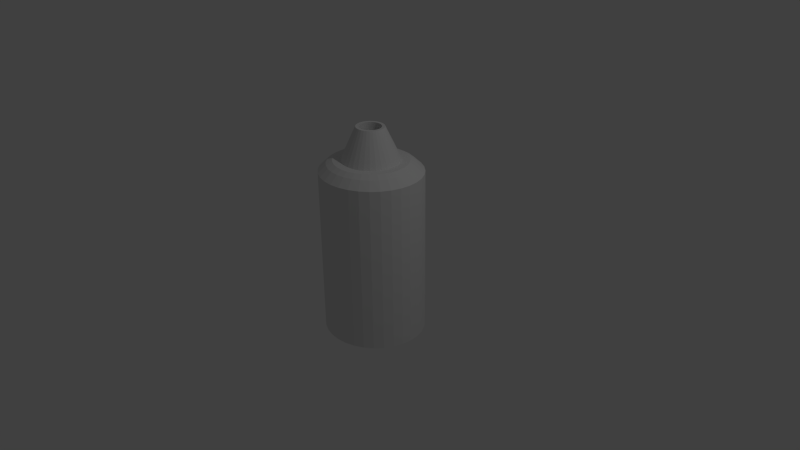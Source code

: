 # Source: airgun.blend  (saved by Blender 2.71.0; exported with 4.5.12 LTS)
import bpy
from mathutils import Matrix  # noqa: F401  (used for matrix-valued properties, if any)

bpy.ops.wm.read_factory_settings(use_empty=True)
scene = bpy.context.scene
scene.name = 'Scene'

# ---- collections
col_collection_1 = bpy.data.collections.new('Collection 1'); scene.collection.children.link(col_collection_1)

# ---- world
world_world = bpy.data.worlds.new('World'); scene.world = world_world
world_world.color = (0.05088, 0.05088, 0.05088)
world_world.use_sun_shadow = False
world_world.sun_shadow_jitter_overblur = 0.0
world_world.cycles.sampling_method = 'MANUAL'
world_world.cycles.sample_map_resolution = 256

# ---- cameras
cam_camera = bpy.data.cameras.new('Camera')
cam_camera.clip_end = 100.0
cam_camera.lens = 35.0
cam_camera.sensor_width = 32.0
cam_camera.sensor_height = 18.0
cam_camera.ortho_scale = 7.314
cam_camera.dof.focus_distance = 0.0
cam_camera.dof.aperture_fstop = 128.0

# ---- lights
light_lamp = bpy.data.lights.new('Lamp', 'POINT')
light_lamp.transmission_factor = 0.0
light_lamp.cutoff_distance = 30.0
light_lamp.energy = 100.0
light_lamp.shadow_buffer_clip_start = 1.001
light_lamp.shadow_soft_size = 0.1
light_lamp.shadow_maximum_resolution = 0.006
light_lamp.use_absolute_resolution = True
light_lamp.cycles.use_multiple_importance_sampling = False

# ---- meshes
me_cylinder = bpy.data.meshes.new('Cylinder')
me_cylinder.from_pydata([(2.071e-08, 0.6484, -1.0), (2.071e-08, 0.6484, 1.173), (0.1324, 0.6359, -1.0), (0.1324, 0.6359, 1.173), (0.2596, 0.599, -1.0), (0.2596, 0.599, 1.173), (0.3769, 0.5391, -1.0), (0.3769, 0.5391, 1.173), (0.4798, 0.4585, -1.0), (0.4798, 0.4585, 1.173), (0.5641, 0.3602, -1.0), (0.5641, 0.3602, 1.173), (0.6268, 0.2481, -1.0), (0.6268, 0.2481, 1.173), (0.6654, 0.1265, -1.0), (0.6654, 0.1265, 1.173), (0.6785, 1.307e-07, -1.0), (0.6785, 1.307e-07, 1.173), (0.6654, -0.1265, -1.0), (0.6654, -0.1265, 1.173), (0.6268, -0.2481, -1.0), (0.6268, -0.2481, 1.173), (0.5641, -0.3602, -1.0), (0.5641, -0.3602, 1.173), (0.4798, -0.4585, -1.0), (0.4798, -0.4585, 1.173), (0.3769, -0.5391, -1.0), (0.3769, -0.5391, 1.173), (0.2596, -0.599, -1.0), (0.2596, -0.599, 1.173), (0.1324, -0.6359, -1.0), (0.1324, -0.6359, 1.173), (-2.004e-07, -0.6484, -1.0), (-2.004e-07, -0.6484, 1.173), (-0.1324, -0.6359, -1.0), (-0.1324, -0.6359, 1.173), (-0.2596, -0.599, -1.0), (-0.2596, -0.599, 1.173), (-0.3769, -0.5391, -1.0), (-0.3769, -0.5391, 1.173), (-0.4798, -0.4585, -1.0), (-0.4798, -0.4585, 1.173), (-0.5641, -0.3602, -1.0), (-0.5641, -0.3602, 1.173), (-0.6268, -0.2481, -1.0), (-0.6268, -0.2481, 1.173), (-0.6654, -0.1265, -1.0), (-0.6654, -0.1265, 1.173), (-0.6785, 7.078e-07, -1.0), (-0.6785, 7.078e-07, 1.173), (-0.6654, 0.1265, -1.0), (-0.6654, 0.1265, 1.173), (-0.6268, 0.2481, -1.0), (-0.6268, 0.2481, 1.173), (-0.5641, 0.3602, -1.0), (-0.5641, 0.3602, 1.173), (-0.4798, 0.4585, -1.0), (-0.4798, 0.4585, 1.173), (-0.3769, 0.5391, -1.0), (-0.3769, 0.5391, 1.173), (-0.2596, 0.599, -1.0), (-0.2596, 0.599, 1.173), (-0.1324, 0.6359, -1.0), (-0.1324, 0.6359, 1.173), (0.1117, 0.5368, 1.271), (-1.968e-08, 0.5473, 1.271), (0.2192, 0.5056, 1.271), (0.3182, 0.455, 1.271), (0.405, 0.387, 1.271), (0.4762, 0.304, 1.271), (0.5291, 0.2094, 1.271), (0.5617, 0.1068, 1.271), (0.5727, 1.152e-07, 1.271), (0.5617, -0.1068, 1.271), (0.5291, -0.2094, 1.271), (0.4762, -0.304, 1.271), (0.405, -0.387, 1.271), (0.3182, -0.455, 1.271), (0.2192, -0.5056, 1.271), (0.1117, -0.5368, 1.271), (-1.679e-07, -0.5473, 1.271), (-0.1117, -0.5368, 1.271), (-0.2192, -0.5056, 1.271), (-0.3182, -0.455, 1.271), (-0.405, -0.387, 1.271), (-0.4762, -0.304, 1.271), (-0.5291, -0.2094, 1.271), (-0.5617, -0.1068, 1.271), (-0.5727, 6.155e-07, 1.271), (-0.5617, 0.1068, 1.271), (-0.5291, 0.2094, 1.271), (-0.4762, 0.304, 1.271), (-0.405, 0.387, 1.271), (-0.3182, 0.455, 1.271), (-0.2192, 0.5056, 1.271), (-0.1117, 0.5368, 1.271), (0.09584, 0.4604, 1.314), (-5.84e-08, 0.4694, 1.314), (0.188, 0.4337, 1.314), (0.2729, 0.3903, 1.314), (0.3474, 0.3319, 1.314), (0.4085, 0.2608, 1.314), (0.4539, 0.1796, 1.314), (0.4818, 0.09158, 1.314), (0.4913, 1.024e-07, 1.314), (0.4818, -0.09158, 1.314), (0.4539, -0.1796, 1.314), (0.4085, -0.2608, 1.314), (0.3474, -0.3319, 1.314), (0.2729, -0.3903, 1.314), (0.188, -0.4337, 1.314), (0.09584, -0.4604, 1.314), (-1.377e-07, -0.4694, 1.314), (-0.09584, -0.4604, 1.314), (-0.188, -0.4337, 1.314), (-0.2729, -0.3903, 1.314), (-0.3474, -0.3319, 1.314), (-0.4085, -0.2608, 1.314), (-0.4539, -0.1796, 1.314), (-0.4818, -0.09158, 1.314), (-0.4913, 5.441e-07, 1.314), (-0.4818, 0.09158, 1.314), (-0.4539, 0.1796, 1.314), (-0.4085, 0.2608, 1.314), (-0.3474, 0.3319, 1.314), (-0.2729, 0.3903, 1.314), (-0.188, 0.4337, 1.314), (-0.09584, 0.4604, 1.314), (0.07565, 0.3634, 1.314), (-9.443e-08, 0.3705, 1.314), (0.1484, 0.3423, 1.314), (0.2154, 0.3081, 1.314), (0.2742, 0.262, 1.314), (0.3224, 0.2059, 1.314), (0.3582, 0.1418, 1.314), (0.3803, 0.07229, 1.314), (0.3878, 8.424e-08, 1.314), (0.3803, -0.07229, 1.314), (0.3582, -0.1418, 1.314), (0.3224, -0.2059, 1.314), (0.2742, -0.262, 1.314), (0.2154, -0.3081, 1.314), (0.1484, -0.3423, 1.314), (0.07565, -0.3634, 1.314), (-9.2e-08, -0.3705, 1.314), (-0.07565, -0.3634, 1.314), (-0.1484, -0.3423, 1.314), (-0.2154, -0.3081, 1.314), (-0.2742, -0.262, 1.314), (-0.3224, -0.2059, 1.314), (-0.3582, -0.1418, 1.314), (-0.3803, -0.07229, 1.314), (-0.3878, 4.59e-07, 1.314), (-0.3803, 0.07229, 1.314), (-0.3582, 0.1418, 1.314), (-0.3224, 0.2059, 1.314), (-0.2742, 0.262, 1.314), (-0.2154, 0.3081, 1.314), (-0.1484, 0.3423, 1.314), (-0.07565, 0.3634, 1.314), (0.03629, 0.1743, 1.741), (-3.72e-08, 0.1778, 1.741), (-0.03629, 0.1743, 1.741), (-0.07119, 0.1642, 1.741), (-0.1033, 0.1478, 1.741), (-0.1315, 0.1257, 1.741), (-0.1547, 0.09876, 1.741), (-0.1719, 0.06803, 1.741), (-0.1824, 0.03468, 1.741), (-0.186, 3.256e-07, 1.741), (-0.1824, -0.03468, 1.741), (-0.1719, -0.06803, 1.741), (-0.1547, -0.09876, 1.741), (-0.1315, -0.1257, 1.741), (-0.1033, -0.1478, 1.741), (-0.07119, -0.1642, 1.741), (-0.03629, -0.1743, 1.741), (-3.603e-08, -0.1778, 1.741), (0.03629, -0.1743, 1.741), (0.07119, -0.1642, 1.741), (0.1033, -0.1478, 1.741), (0.1315, -0.1257, 1.741), (0.1547, -0.09876, 1.741), (0.1719, -0.06803, 1.741), (0.1824, -0.03468, 1.741), (0.186, 1.458e-07, 1.741), (0.1824, 0.03468, 1.741), (0.1719, 0.06803, 1.741), (0.1547, 0.09876, 1.741), (0.1315, 0.1257, 1.741), (0.1033, 0.1478, 1.741), (0.07119, 0.1642, 1.741), (-4.686e-08, 0.1398, 1.741), (0.02855, 0.1372, 1.741), (-0.02855, 0.1372, 1.741), (-0.056, 0.1292, 1.741), (-0.0813, 0.1163, 1.741), (-0.1035, 0.09888, 1.741), (-0.1217, 0.07769, 1.741), (-0.1352, 0.05351, 1.741), (-0.1435, 0.02728, 1.741), (-0.1463, 2.928e-07, 1.741), (-0.1435, -0.02728, 1.741), (-0.1352, -0.05351, 1.741), (-0.1217, -0.07769, 1.741), (-0.1035, -0.09888, 1.741), (-0.0813, -0.1163, 1.741), (-0.056, -0.1292, 1.741), (-0.02855, -0.1372, 1.741), (-2.46e-08, -0.1398, 1.741), (0.02855, -0.1372, 1.741), (0.056, -0.1292, 1.741), (0.0813, -0.1163, 1.741), (0.1035, -0.09888, 1.741), (0.1217, -0.07769, 1.741), (0.1352, -0.05351, 1.741), (0.1435, -0.02728, 1.741), (0.1463, 1.368e-07, 1.741), (0.1435, 0.02728, 1.741), (0.1352, 0.05351, 1.741), (0.1217, 0.07769, 1.741), (0.1035, 0.09888, 1.741), (0.0813, 0.1163, 1.741), (0.056, 0.1292, 1.741), (0.02855, 0.1372, 1.354), (2.053e-08, 0.1398, 1.354), (-0.02855, 0.1372, 1.354), (-0.056, 0.1292, 1.354), (-0.0813, 0.1163, 1.354), (-0.1035, 0.09888, 1.354), (-0.1217, 0.07769, 1.354), (-0.1352, 0.05351, 1.354), (-0.1435, 0.02728, 1.354), (-0.1463, 2.928e-07, 1.354), (-0.1435, -0.02728, 1.354), (-0.1352, -0.05351, 1.354), (-0.1217, -0.07769, 1.354), (-0.1035, -0.09888, 1.354), (-0.0813, -0.1163, 1.354), (-0.056, -0.1292, 1.354), (-0.02855, -0.1372, 1.354), (4.279e-08, -0.1398, 1.354), (0.02855, -0.1372, 1.354), (0.056, -0.1292, 1.354), (0.0813, -0.1163, 1.354), (0.1035, -0.09888, 1.354), (0.1217, -0.07769, 1.354), (0.1352, -0.05351, 1.354), (0.1435, -0.02728, 1.354), (0.1463, 1.368e-07, 1.354), (0.1435, 0.02728, 1.354), (0.1352, 0.05351, 1.354), (0.1217, 0.07769, 1.354), (0.1035, 0.09888, 1.354), (0.0813, 0.1163, 1.354), (0.056, 0.1292, 1.354)], [], [(0, 1, 3, 2), (2, 3, 5, 4), (4, 5, 7, 6), (6, 7, 9, 8), (8, 9, 11, 10), (10, 11, 13, 12), (12, 13, 15, 14), (14, 15, 17, 16), (16, 17, 19, 18), (18, 19, 21, 20), (20, 21, 23, 22), (22, 23, 25, 24), (24, 25, 27, 26), (26, 27, 29, 28), (28, 29, 31, 30), (30, 31, 33, 32), (32, 33, 35, 34), (34, 35, 37, 36), (36, 37, 39, 38), (38, 39, 41, 40), (40, 41, 43, 42), (42, 43, 45, 44), (44, 45, 47, 46), (46, 47, 49, 48), (48, 49, 51, 50), (50, 51, 53, 52), (52, 53, 55, 54), (54, 55, 57, 56), (56, 57, 59, 58), (58, 59, 61, 60), (62, 63, 1, 0), (60, 61, 63, 62), (0, 2, 4, 6, 8, 10, 12, 14, 16, 18, 20, 22, 24, 26, 28, 30, 32, 34, 36, 38, 40, 42, 44, 46, 48, 50, 52, 54, 56, 58, 60, 62), (65, 64, 3, 1), (64, 66, 5, 3), (66, 67, 7, 5), (67, 68, 9, 7), (68, 69, 11, 9), (69, 70, 13, 11), (70, 71, 15, 13), (71, 72, 17, 15), (72, 73, 19, 17), (73, 74, 21, 19), (74, 75, 23, 21), (75, 76, 25, 23), (76, 77, 27, 25), (77, 78, 29, 27), (78, 79, 31, 29), (79, 80, 33, 31), (80, 81, 35, 33), (81, 82, 37, 35), (82, 83, 39, 37), (83, 84, 41, 39), (84, 85, 43, 41), (85, 86, 45, 43), (86, 87, 47, 45), (87, 88, 49, 47), (88, 89, 51, 49), (89, 90, 53, 51), (90, 91, 55, 53), (91, 92, 57, 55), (92, 93, 59, 57), (93, 94, 61, 59), (94, 95, 63, 61), (95, 65, 1, 63), (97, 96, 64, 65), (96, 98, 66, 64), (98, 99, 67, 66), (99, 100, 68, 67), (100, 101, 69, 68), (101, 102, 70, 69), (102, 103, 71, 70), (103, 104, 72, 71), (104, 105, 73, 72), (105, 106, 74, 73), (106, 107, 75, 74), (107, 108, 76, 75), (108, 109, 77, 76), (109, 110, 78, 77), (110, 111, 79, 78), (111, 112, 80, 79), (112, 113, 81, 80), (113, 114, 82, 81), (114, 115, 83, 82), (115, 116, 84, 83), (116, 117, 85, 84), (117, 118, 86, 85), (118, 119, 87, 86), (119, 120, 88, 87), (120, 121, 89, 88), (121, 122, 90, 89), (122, 123, 91, 90), (123, 124, 92, 91), (124, 125, 93, 92), (125, 126, 94, 93), (126, 127, 95, 94), (127, 97, 65, 95), (129, 128, 96, 97), (128, 130, 98, 96), (130, 131, 99, 98), (131, 132, 100, 99), (132, 133, 101, 100), (133, 134, 102, 101), (134, 135, 103, 102), (135, 136, 104, 103), (136, 137, 105, 104), (137, 138, 106, 105), (138, 139, 107, 106), (139, 140, 108, 107), (140, 141, 109, 108), (141, 142, 110, 109), (142, 143, 111, 110), (143, 144, 112, 111), (144, 145, 113, 112), (145, 146, 114, 113), (146, 147, 115, 114), (147, 148, 116, 115), (148, 149, 117, 116), (149, 150, 118, 117), (150, 151, 119, 118), (151, 152, 120, 119), (152, 153, 121, 120), (153, 154, 122, 121), (154, 155, 123, 122), (155, 156, 124, 123), (156, 157, 125, 124), (157, 158, 126, 125), (158, 159, 127, 126), (159, 129, 97, 127), (129, 161, 160, 128), (159, 162, 161, 129), (158, 163, 162, 159), (157, 164, 163, 158), (156, 165, 164, 157), (155, 166, 165, 156), (154, 167, 166, 155), (153, 168, 167, 154), (152, 169, 168, 153), (151, 170, 169, 152), (150, 171, 170, 151), (149, 172, 171, 150), (148, 173, 172, 149), (147, 174, 173, 148), (146, 175, 174, 147), (145, 176, 175, 146), (144, 177, 176, 145), (143, 178, 177, 144), (142, 179, 178, 143), (141, 180, 179, 142), (140, 181, 180, 141), (139, 182, 181, 140), (138, 183, 182, 139), (137, 184, 183, 138), (136, 185, 184, 137), (135, 186, 185, 136), (134, 187, 186, 135), (133, 188, 187, 134), (132, 189, 188, 133), (131, 190, 189, 132), (130, 191, 190, 131), (128, 160, 191, 130), (192, 193, 160, 161), (194, 192, 161, 162), (195, 194, 162, 163), (196, 195, 163, 164), (197, 196, 164, 165), (198, 197, 165, 166), (199, 198, 166, 167), (200, 199, 167, 168), (201, 200, 168, 169), (202, 201, 169, 170), (203, 202, 170, 171), (204, 203, 171, 172), (205, 204, 172, 173), (206, 205, 173, 174), (207, 206, 174, 175), (208, 207, 175, 176), (209, 208, 176, 177), (210, 209, 177, 178), (211, 210, 178, 179), (212, 211, 179, 180), (213, 212, 180, 181), (214, 213, 181, 182), (215, 214, 182, 183), (216, 215, 183, 184), (217, 216, 184, 185), (218, 217, 185, 186), (219, 218, 186, 187), (220, 219, 187, 188), (221, 220, 188, 189), (222, 221, 189, 190), (223, 222, 190, 191), (193, 223, 191, 160), (224, 225, 226, 227, 228, 229, 230, 231, 232, 233, 234, 235, 236, 237, 238, 239, 240, 241, 242, 243, 244, 245, 246, 247, 248, 249, 250, 251, 252, 253, 254, 255), (192, 225, 224, 193), (194, 226, 225, 192), (195, 227, 226, 194), (196, 228, 227, 195), (197, 229, 228, 196), (198, 230, 229, 197), (199, 231, 230, 198), (200, 232, 231, 199), (201, 233, 232, 200), (202, 234, 233, 201), (203, 235, 234, 202), (204, 236, 235, 203), (205, 237, 236, 204), (206, 238, 237, 205), (207, 239, 238, 206), (208, 240, 239, 207), (209, 241, 240, 208), (210, 242, 241, 209), (211, 243, 242, 210), (212, 244, 243, 211), (213, 245, 244, 212), (214, 246, 245, 213), (215, 247, 246, 214), (216, 248, 247, 215), (217, 249, 248, 216), (218, 250, 249, 217), (219, 251, 250, 218), (220, 252, 251, 219), (221, 253, 252, 220), (222, 254, 253, 221), (223, 255, 254, 222), (193, 224, 255, 223)])
me_cylinder.use_remesh_preserve_volume = False
me_cylinder.use_remesh_preserve_attributes = False
me_cylinder.use_mirror_vertex_groups = False
me_cylinder.update()

# ---- objects
ob_cylinder = bpy.data.objects.new('Cylinder', me_cylinder)
ob_lamp = bpy.data.objects.new('Lamp', light_lamp)
ob_camera = bpy.data.objects.new('Camera', cam_camera)

# ---- transforms, parenting, visibility, modifiers, constraints
ob_cylinder.location = (0.0, 0.0, 0.0)
ob_cylinder.lineart.crease_threshold = 0.0
ob_lamp.location = (4.076, 1.005, 5.904)
ob_lamp.rotation_euler = (0.6503, 0.05522, 1.866)
ob_lamp.lock_rotations_4d = False
ob_lamp.empty_display_type = 'ARROWS'
ob_lamp.color = (0.0, 0.0, 0.0, 0.0)
ob_lamp.lineart.crease_threshold = 0.0
ob_camera.location = (7.481, -6.508, 5.344)
ob_camera.rotation_euler = (1.109, 0.01082, 0.8149)
ob_camera.lock_rotations_4d = False
ob_camera.empty_display_type = 'ARROWS'
ob_camera.color = (0.0, 0.0, 0.0, 0.0)
ob_camera.display_type = 'WIRE'
ob_camera.lineart.crease_threshold = 0.0

# ---- collection membership
col_collection_1.objects.link(ob_cylinder)
col_collection_1.objects.link(ob_lamp)
col_collection_1.objects.link(ob_camera)

# ---- scene / render settings (as saved in the file)
scene.camera = ob_camera
scene.frame_start = 1; scene.frame_end = 250; scene.frame_set(1)
scene.render.engine = 'BLENDER_EEVEE_NEXT'
scene.render.resolution_percentage = 50
scene.render.dither_intensity = 0.0
scene.cycles.use_denoising = False
scene.cycles.samples = 10
scene.cycles.sampling_pattern = 'TABULATED_SOBOL'
scene.cycles.light_sampling_threshold = 0.0
scene.cycles.use_adaptive_sampling = False
scene.cycles.use_light_tree = False
scene.cycles.blur_glossy = 0.0
scene.cycles.volume_bounces = 1
scene.cycles.pixel_filter_type = 'GAUSSIAN'
scene.cycles.sample_clamp_indirect = 0.0
scene.view_settings.view_transform = 'Standard'
bpy.context.view_layer.update()
